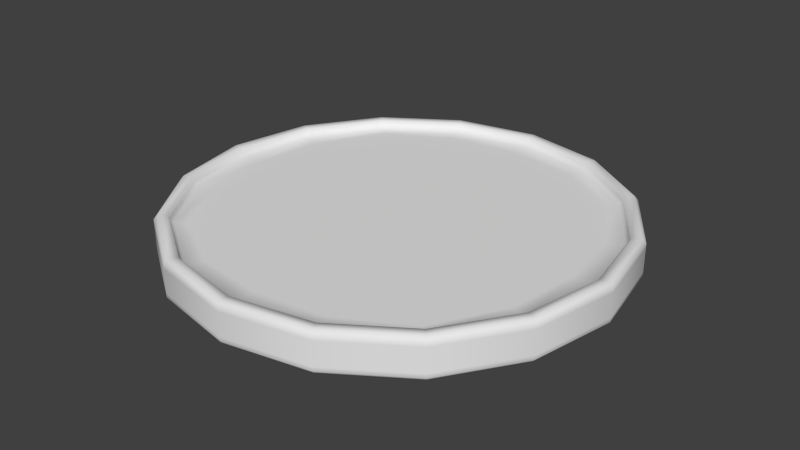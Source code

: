# Source: Moneta.blend  (saved by Blender 2.76.0; exported with 4.5.12 LTS)
import bpy
from mathutils import Matrix  # noqa: F401  (used for matrix-valued properties, if any)

bpy.ops.wm.read_factory_settings(use_empty=True)
scene = bpy.context.scene
scene.name = 'Scene'

# ---- collections
col_collection_1 = bpy.data.collections.new('Collection 1'); scene.collection.children.link(col_collection_1)

# ---- world
world_world = bpy.data.worlds.new('World'); scene.world = world_world
world_world.color = (0.05088, 0.05088, 0.05088)
world_world.use_sun_shadow = False
world_world.sun_shadow_jitter_overblur = 0.0
world_world.cycles.sampling_method = 'MANUAL'
world_world.cycles.sample_map_resolution = 256

# ---- meshes
me_cube_003 = bpy.data.meshes.new('Cube.003')
me_cube_003.from_pydata([(-1.609, 1.609, 0.4358), (-1.967, 1.967, 0.4358), (-1.949, 0.735, 0.4358), (-1.856, 1.856, 0.4358), (-0.735, 1.949, 0.4358), (-1.049, 2.578, 0.4358), (-2.578, 1.049, 0.4358), (-2.363, 0.9417, 0.4358), (-0.9417, 2.363, 0.4358), (-1.143, 1.143, 0.4358), (-2.015, 2.015, 0.545), (-1.079, 2.637, 0.545), (-2.637, 1.079, 0.545), (-1.07, 2.62, 0.4907), (-2.001, 2.001, 0.4907), (-2.62, 1.07, 0.4907), (-2.103, 2.103, 0.5498), (-1.135, 2.749, 0.5498), (-2.749, 1.135, 0.5498), (-2.138, 2.138, 0.4916), (-1.157, 2.793, 0.4916), (-2.793, 1.157, 0.4916), (-2.138, 2.138, 0.4358), (-1.157, 2.793, 0.4358), (-2.793, 1.157, 0.4358), (-1.609, 1.609, 0.114), (-1.967, 1.967, 0.114), (-1.949, 0.735, 0.114), (-1.856, 1.856, 0.114), (-0.735, 1.949, 0.114), (-1.049, 2.578, 0.114), (-2.578, 1.049, 0.114), (-2.363, 0.9417, 0.114), (-0.9417, 2.363, 0.114), (-1.143, 1.143, 0.114), (-2.015, 2.015, 0.004819), (-1.079, 2.637, 0.004819), (-2.637, 1.079, 0.004819), (-1.07, 2.62, 0.05914), (-2.001, 2.001, 0.05914), (-2.62, 1.07, 0.05914), (-2.103, 2.103, 3.406e-08), (-1.135, 2.749, 3.406e-08), (-2.749, 1.135, 3.406e-08), (-2.138, 2.138, 0.05822), (-1.157, 2.793, 0.05822), (-2.793, 1.157, 0.05822), (-2.138, 2.138, 0.114), (-1.157, 2.793, 0.114), (-2.793, 1.157, 0.114), (1.609, 1.609, 0.4358), (1.967, 1.967, 0.4358), (0.0, 1.974, 0.4358), (0.0, 2.782, 0.4358), (1.949, 0.735, 0.4358), (1.856, 1.856, 0.4358), (0.735, 1.949, 0.4358), (0.0, 1.257, 0.4358), (0.0, 2.491, 0.4358), (1.049, 2.578, 0.4358), (2.578, 1.049, 0.4358), (2.363, 0.9417, 0.4358), (0.9417, 2.363, 0.4358), (1.143, 1.143, 0.4358), (2.015, 2.015, 0.545), (0.0, 2.849, 0.545), (1.079, 2.637, 0.545), (2.637, 1.079, 0.545), (1.07, 2.62, 0.4907), (0.0, 2.829, 0.4907), (2.001, 2.001, 0.4907), (2.62, 1.07, 0.4907), (2.103, 2.103, 0.5498), (0.0, 2.974, 0.5498), (1.135, 2.749, 0.5498), (2.749, 1.135, 0.5498), (2.138, 2.138, 0.4916), (0.0, 3.023, 0.4916), (1.157, 2.793, 0.4916), (2.793, 1.157, 0.4916), (2.138, 2.138, 0.4358), (0.0, 3.023, 0.4358), (1.157, 2.793, 0.4358), (2.793, 1.157, 0.4358), (1.609, 1.609, 0.114), (1.967, 1.967, 0.114), (0.0, 1.974, 0.114), (0.0, 2.782, 0.114), (1.949, 0.735, 0.114), (1.856, 1.856, 0.114), (0.735, 1.949, 0.114), (0.0, 1.257, 0.114), (0.0, 2.491, 0.114), (1.049, 2.578, 0.114), (2.578, 1.049, 0.114), (2.363, 0.9417, 0.114), (0.9417, 2.363, 0.114), (1.143, 1.143, 0.114), (2.015, 2.015, 0.004819), (0.0, 2.849, 0.004819), (1.079, 2.637, 0.004819), (2.637, 1.079, 0.004819), (1.07, 2.62, 0.05914), (0.0, 2.829, 0.05914), (2.001, 2.001, 0.05914), (2.62, 1.07, 0.05914), (2.103, 2.103, 3.406e-08), (0.0, 2.974, 3.406e-08), (1.135, 2.749, 3.406e-08), (2.749, 1.135, 3.406e-08), (2.138, 2.138, 0.05822), (0.0, 3.023, 0.05822), (1.157, 2.793, 0.05822), (2.793, 1.157, 0.05822), (2.138, 2.138, 0.114), (0.0, 3.023, 0.114), (1.157, 2.793, 0.114), (2.793, 1.157, 0.114), (-1.609, -1.609, 0.4358), (-1.974, 5.463e-08, 0.4358), (-1.967, -1.967, 0.4358), (-2.782, 5.463e-08, 0.4358), (-1.949, -0.735, 0.4358), (-1.856, -1.856, 0.4358), (-0.735, -1.949, 0.4358), (-1.257, 5.463e-08, 0.4358), (-1.049, -2.578, 0.4358), (-2.491, 5.463e-08, 0.4358), (-2.578, -1.049, 0.4358), (-2.363, -0.9417, 0.4358), (-0.9417, -2.363, 0.4358), (-1.143, -1.143, 0.4358), (-2.015, -2.015, 0.545), (-2.849, 5.463e-08, 0.545), (-1.079, -2.637, 0.545), (-2.637, -1.079, 0.545), (-1.07, -2.62, 0.4907), (-2.001, -2.001, 0.4907), (-2.829, 5.463e-08, 0.4907), (-2.62, -1.07, 0.4907), (-2.103, -2.103, 0.5498), (-2.974, 5.463e-08, 0.5498), (-1.135, -2.749, 0.5498), (-2.749, -1.135, 0.5498), (-2.138, -2.138, 0.4916), (-3.023, 5.463e-08, 0.4916), (-1.157, -2.793, 0.4916), (-2.793, -1.157, 0.4916), (-2.138, -2.138, 0.4358), (-3.023, 5.463e-08, 0.4358), (-1.157, -2.793, 0.4358), (-2.793, -1.157, 0.4358), (-1.609, -1.609, 0.114), (-1.974, 5.463e-08, 0.114), (-1.967, -1.967, 0.114), (-2.782, 5.463e-08, 0.114), (-1.949, -0.735, 0.114), (-1.856, -1.856, 0.114), (-0.735, -1.949, 0.114), (-1.257, 5.463e-08, 0.114), (-1.049, -2.578, 0.114), (-2.491, 5.463e-08, 0.114), (-2.578, -1.049, 0.114), (-2.363, -0.9417, 0.114), (-0.9417, -2.363, 0.114), (-1.143, -1.143, 0.114), (-2.015, -2.015, 0.004819), (-2.849, 5.463e-08, 0.004819), (-1.079, -2.637, 0.004819), (-2.637, -1.079, 0.004819), (-1.07, -2.62, 0.05914), (-2.001, -2.001, 0.05914), (-2.829, 5.463e-08, 0.05914), (-2.62, -1.07, 0.05914), (-2.103, -2.103, 3.406e-08), (-2.974, 5.463e-08, 3.406e-08), (-1.135, -2.749, 3.406e-08), (-2.749, -1.135, 3.406e-08), (-2.138, -2.138, 0.05822), (-3.023, 5.463e-08, 0.05822), (-1.157, -2.793, 0.05822), (-2.793, -1.157, 0.05822), (-2.138, -2.138, 0.114), (-3.023, 5.463e-08, 0.114), (-1.157, -2.793, 0.114), (-2.793, -1.157, 0.114), (1.609, -1.609, 0.4358), (1.974, 5.463e-08, 0.4358), (1.967, -1.967, 0.4358), (0.0, -1.974, 0.4358), (0.0, 5.463e-08, 0.4358), (0.0, -2.782, 0.4358), (2.782, 5.463e-08, 0.4358), (1.949, -0.735, 0.4358), (1.856, -1.856, 0.4358), (0.735, -1.949, 0.4358), (1.257, 5.463e-08, 0.4358), (0.0, -1.257, 0.4358), (0.0, -2.491, 0.4358), (1.049, -2.578, 0.4358), (2.491, 5.463e-08, 0.4358), (2.578, -1.049, 0.4358), (2.363, -0.9417, 0.4358), (0.9417, -2.363, 0.4358), (1.143, -1.143, 0.4358), (2.015, -2.015, 0.545), (0.0, -2.849, 0.545), (2.849, 5.463e-08, 0.545), (1.079, -2.637, 0.545), (2.637, -1.079, 0.545), (1.07, -2.62, 0.4907), (0.0, -2.829, 0.4907), (2.001, -2.001, 0.4907), (2.829, 5.463e-08, 0.4907), (2.62, -1.07, 0.4907), (2.103, -2.103, 0.5498), (0.0, -2.974, 0.5498), (2.974, 5.463e-08, 0.5498), (1.135, -2.749, 0.5498), (2.749, -1.135, 0.5498), (2.138, -2.138, 0.4916), (0.0, -3.023, 0.4916), (3.023, 5.463e-08, 0.4916), (1.157, -2.793, 0.4916), (2.793, -1.157, 0.4916), (2.138, -2.138, 0.4358), (0.0, -3.023, 0.4358), (3.023, 5.463e-08, 0.4358), (1.157, -2.793, 0.4358), (2.793, -1.157, 0.4358), (1.609, -1.609, 0.114), (1.974, 5.463e-08, 0.114), (1.967, -1.967, 0.114), (0.0, -1.974, 0.114), (0.0, 5.463e-08, 0.114), (0.0, -2.782, 0.114), (2.782, 5.463e-08, 0.114), (1.949, -0.735, 0.114), (1.856, -1.856, 0.114), (0.735, -1.949, 0.114), (1.257, 5.463e-08, 0.114), (0.0, -1.257, 0.114), (0.0, -2.491, 0.114), (1.049, -2.578, 0.114), (2.491, 5.463e-08, 0.114), (2.578, -1.049, 0.114), (2.363, -0.9417, 0.114), (0.9417, -2.363, 0.114), (1.143, -1.143, 0.114), (2.015, -2.015, 0.004819), (0.0, -2.849, 0.004819), (2.849, 5.463e-08, 0.004819), (1.079, -2.637, 0.004819), (2.637, -1.079, 0.004819), (1.07, -2.62, 0.05914), (0.0, -2.829, 0.05914), (2.001, -2.001, 0.05914), (2.829, 5.463e-08, 0.05914), (2.62, -1.07, 0.05914), (2.103, -2.103, 3.406e-08), (0.0, -2.974, 3.406e-08), (2.974, 5.463e-08, 3.406e-08), (1.135, -2.749, 3.406e-08), (2.749, -1.135, 3.406e-08), (2.138, -2.138, 0.05822), (0.0, -3.023, 0.05822), (3.023, 5.463e-08, 0.05822), (1.157, -2.793, 0.05822), (2.793, -1.157, 0.05822), (2.138, -2.138, 0.114), (0.0, -3.023, 0.114), (3.023, 5.463e-08, 0.114), (1.157, -2.793, 0.114), (2.793, -1.157, 0.114)], [], [(9, 4, 0, 2), (8, 58, 53, 5), (7, 3, 1, 6), (127, 7, 6, 121), (119, 2, 7, 127), (2, 0, 3, 7), (3, 8, 5, 1), (0, 4, 8, 3), (4, 52, 58, 8), (125, 9, 2, 119), (190, 57, 9, 125), (57, 52, 4, 9), (13, 69, 65, 11), (14, 13, 11, 10), (15, 14, 10, 12), (138, 15, 12, 133), (121, 6, 15, 138), (6, 1, 14, 15), (1, 5, 13, 14), (5, 53, 69, 13), (12, 10, 16, 18), (10, 11, 17, 16), (11, 65, 73, 17), (133, 12, 18, 141), (16, 17, 20, 19), (17, 73, 77, 20), (141, 18, 21, 145), (18, 16, 19, 21), (145, 21, 24, 149), (21, 19, 22, 24), (19, 20, 23, 22), (20, 77, 81, 23), (34, 27, 25, 29), (33, 30, 87, 92), (32, 31, 26, 28), (161, 155, 31, 32), (153, 161, 32, 27), (27, 32, 28, 25), (28, 26, 30, 33), (25, 28, 33, 29), (29, 33, 92, 86), (159, 153, 27, 34), (234, 159, 34, 91), (91, 34, 29, 86), (38, 36, 99, 103), (39, 35, 36, 38), (40, 37, 35, 39), (172, 167, 37, 40), (155, 172, 40, 31), (31, 40, 39, 26), (26, 39, 38, 30), (30, 38, 103, 87), (37, 43, 41, 35), (35, 41, 42, 36), (36, 42, 107, 99), (167, 175, 43, 37), (41, 44, 45, 42), (42, 45, 111, 107), (175, 179, 46, 43), (43, 46, 44, 41), (179, 183, 49, 46), (46, 49, 47, 44), (44, 47, 48, 45), (45, 48, 115, 111), (81, 115, 48, 23), (23, 48, 47, 22), (22, 47, 49, 24), (24, 49, 183, 149), (63, 54, 50, 56), (62, 59, 53, 58), (61, 60, 51, 55), (200, 192, 60, 61), (187, 200, 61, 54), (54, 61, 55, 50), (55, 51, 59, 62), (50, 55, 62, 56), (56, 62, 58, 52), (196, 187, 54, 63), (190, 196, 63, 57), (57, 63, 56, 52), (68, 66, 65, 69), (70, 64, 66, 68), (71, 67, 64, 70), (213, 207, 67, 71), (192, 213, 71, 60), (60, 71, 70, 51), (51, 70, 68, 59), (59, 68, 69, 53), (67, 75, 72, 64), (64, 72, 74, 66), (66, 74, 73, 65), (207, 217, 75, 67), (72, 76, 78, 74), (74, 78, 77, 73), (217, 222, 79, 75), (75, 79, 76, 72), (222, 227, 83, 79), (79, 83, 80, 76), (76, 80, 82, 78), (78, 82, 81, 77), (97, 90, 84, 88), (96, 92, 87, 93), (95, 89, 85, 94), (244, 95, 94, 236), (231, 88, 95, 244), (88, 84, 89, 95), (89, 96, 93, 85), (84, 90, 96, 89), (90, 86, 92, 96), (240, 97, 88, 231), (234, 91, 97, 240), (91, 86, 90, 97), (102, 103, 99, 100), (104, 102, 100, 98), (105, 104, 98, 101), (257, 105, 101, 251), (236, 94, 105, 257), (94, 85, 104, 105), (85, 93, 102, 104), (93, 87, 103, 102), (101, 98, 106, 109), (98, 100, 108, 106), (100, 99, 107, 108), (251, 101, 109, 261), (106, 108, 112, 110), (108, 107, 111, 112), (261, 109, 113, 266), (109, 106, 110, 113), (266, 113, 117, 271), (113, 110, 114, 117), (110, 112, 116, 114), (112, 111, 115, 116), (81, 82, 116, 115), (82, 80, 114, 116), (80, 83, 117, 114), (83, 227, 271, 117), (131, 122, 118, 124), (130, 126, 191, 198), (129, 128, 120, 123), (127, 121, 128, 129), (119, 127, 129, 122), (122, 129, 123, 118), (123, 120, 126, 130), (118, 123, 130, 124), (124, 130, 198, 189), (125, 119, 122, 131), (190, 125, 131, 197), (197, 131, 124, 189), (136, 134, 206, 211), (137, 132, 134, 136), (139, 135, 132, 137), (138, 133, 135, 139), (121, 138, 139, 128), (128, 139, 137, 120), (120, 137, 136, 126), (126, 136, 211, 191), (135, 143, 140, 132), (132, 140, 142, 134), (134, 142, 216, 206), (133, 141, 143, 135), (140, 144, 146, 142), (142, 146, 221, 216), (141, 145, 147, 143), (143, 147, 144, 140), (145, 149, 151, 147), (147, 151, 148, 144), (144, 148, 150, 146), (146, 150, 226, 221), (165, 158, 152, 156), (164, 242, 235, 160), (163, 157, 154, 162), (161, 163, 162, 155), (153, 156, 163, 161), (156, 152, 157, 163), (157, 164, 160, 154), (152, 158, 164, 157), (158, 233, 242, 164), (159, 165, 156, 153), (234, 241, 165, 159), (241, 233, 158, 165), (170, 255, 250, 168), (171, 170, 168, 166), (173, 171, 166, 169), (172, 173, 169, 167), (155, 162, 173, 172), (162, 154, 171, 173), (154, 160, 170, 171), (160, 235, 255, 170), (169, 166, 174, 177), (166, 168, 176, 174), (168, 250, 260, 176), (167, 169, 177, 175), (174, 176, 180, 178), (176, 260, 265, 180), (175, 177, 181, 179), (177, 174, 178, 181), (179, 181, 185, 183), (181, 178, 182, 185), (178, 180, 184, 182), (180, 265, 270, 184), (226, 150, 184, 270), (150, 148, 182, 184), (148, 151, 185, 182), (151, 149, 183, 185), (204, 195, 186, 193), (203, 198, 191, 199), (202, 194, 188, 201), (200, 202, 201, 192), (187, 193, 202, 200), (193, 186, 194, 202), (194, 203, 199, 188), (186, 195, 203, 194), (195, 189, 198, 203), (196, 204, 193, 187), (190, 197, 204, 196), (197, 189, 195, 204), (210, 211, 206, 208), (212, 210, 208, 205), (214, 212, 205, 209), (213, 214, 209, 207), (192, 201, 214, 213), (201, 188, 212, 214), (188, 199, 210, 212), (199, 191, 211, 210), (209, 205, 215, 219), (205, 208, 218, 215), (208, 206, 216, 218), (207, 209, 219, 217), (215, 218, 223, 220), (218, 216, 221, 223), (217, 219, 224, 222), (219, 215, 220, 224), (222, 224, 229, 227), (224, 220, 225, 229), (220, 223, 228, 225), (223, 221, 226, 228), (248, 237, 230, 239), (247, 243, 235, 242), (246, 245, 232, 238), (244, 236, 245, 246), (231, 244, 246, 237), (237, 246, 238, 230), (238, 232, 243, 247), (230, 238, 247, 239), (239, 247, 242, 233), (240, 231, 237, 248), (234, 240, 248, 241), (241, 248, 239, 233), (254, 252, 250, 255), (256, 249, 252, 254), (258, 253, 249, 256), (257, 251, 253, 258), (236, 257, 258, 245), (245, 258, 256, 232), (232, 256, 254, 243), (243, 254, 255, 235), (253, 263, 259, 249), (249, 259, 262, 252), (252, 262, 260, 250), (251, 261, 263, 253), (259, 264, 267, 262), (262, 267, 265, 260), (261, 266, 268, 263), (263, 268, 264, 259), (266, 271, 273, 268), (268, 273, 269, 264), (264, 269, 272, 267), (267, 272, 270, 265), (226, 270, 272, 228), (228, 272, 269, 225), (225, 269, 273, 229), (229, 273, 271, 227)])
me_cube_003.polygons.foreach_set('use_smooth', [True] * 272)
me_cube_003.use_remesh_preserve_volume = False
me_cube_003.use_remesh_preserve_attributes = False
me_cube_003.use_mirror_vertex_groups = False
me_cube_003.update()

# ---- objects
ob_moneta = bpy.data.objects.new('Moneta', me_cube_003)

# ---- transforms, parenting, visibility, modifiers, constraints
ob_moneta.location = (-0.03976, -0.06627, -0.7225)
ob_moneta.lineart.crease_threshold = 0.0

# ---- collection membership
col_collection_1.objects.link(ob_moneta)

# ---- scene / render settings (as saved in the file)
scene.frame_start = 1; scene.frame_end = 250; scene.frame_set(1)
scene.render.engine = 'BLENDER_EEVEE_NEXT'
scene.render.resolution_percentage = 50
scene.render.dither_intensity = 0.0
scene.cycles.use_denoising = False
scene.cycles.samples = 10
scene.cycles.sampling_pattern = 'TABULATED_SOBOL'
scene.cycles.light_sampling_threshold = 0.0
scene.cycles.use_adaptive_sampling = False
scene.cycles.use_light_tree = False
scene.cycles.blur_glossy = 0.0
scene.cycles.pixel_filter_type = 'GAUSSIAN'
scene.cycles.sample_clamp_indirect = 0.0
scene.view_settings.view_transform = 'Standard'
bpy.context.view_layer.update()

# ---- added for rendering (the .blend has no active camera and no usable light): camera, sun
cam_auto = bpy.data.cameras.new('AutoCamera')
cam_auto.lens = 50.0
cam_auto.sensor_width = 36.0
cam_auto.clip_end = 1000.0
ob_auto_camera = bpy.data.objects.new('AutoCamera', cam_auto)
scene.collection.objects.link(ob_auto_camera)
ob_auto_camera.location = (7.88784, -9.5794, 5.8945)
ob_auto_camera.rotation_euler = (1.09748, -7.21219e-08, 0.694738)
scene.camera = ob_auto_camera
light_auto_sun = bpy.data.lights.new('AutoSun', 'SUN')
light_auto_sun.energy = 3.0
light_auto_sun.angle = 0.0523599
ob_auto_sun = bpy.data.objects.new('AutoSun', light_auto_sun)
scene.collection.objects.link(ob_auto_sun)
ob_auto_sun.rotation_euler = (0.872665, 0.174533, 0.523599)
bpy.context.view_layer.update()
